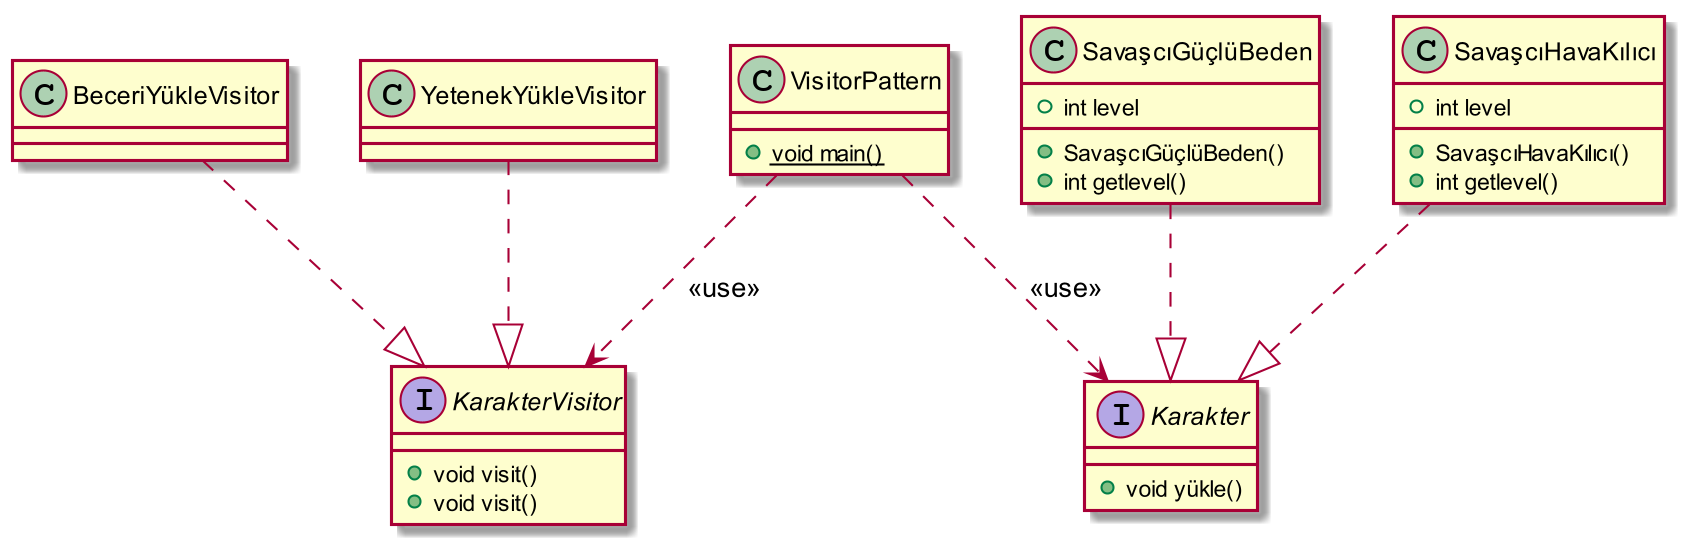

The diagram above was rendered by PlantUML. Its source (embedded in the PNG):
@startuml
skinparam dpi 200


class VisitorPattern {
+{static} void main()
}

interface KarakterVisitor {
+void visit()
+void visit()
}

class YetenekYükleVisitor{
}

class BeceriYükleVisitor{
}

interface Karakter {
+void yükle()
}

class SavaşcıGüçlüBeden{
+int level
+SavaşcıGüçlüBeden()
+int getlevel()
}

class SavaşcıHavaKılıcı{
+int level
+SavaşcıHavaKılıcı()
+int getlevel()
}

YetenekYükleVisitor ..|> KarakterVisitor
BeceriYükleVisitor ..|> KarakterVisitor
SavaşcıGüçlüBeden ..|> Karakter
SavaşcıHavaKılıcı ..|> Karakter
VisitorPattern ..> KarakterVisitor : <<use>>
VisitorPattern ..> Karakter : <<use>>

@enduml